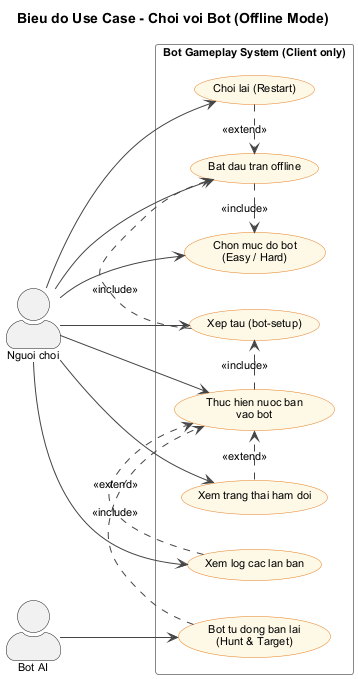

The diagram above was rendered by PlantUML. Its source (embedded in the PNG):
@startuml UC-05-BotGameplay
title Bieu do Use Case - Choi voi Bot (Offline Mode)

skinparam actorStyle awesome
skinparam usecaseBorderColor #E67E22
skinparam usecaseBackgroundColor #FEF9E7
skinparam rectangleBorderColor #888
skinparam ArrowColor #444
skinparam defaultFontName Arial
skinparam defaultFontSize 11

left to right direction

actor "Nguoi choi" as Player
actor "Bot AI"     as Bot

rectangle "Bot Gameplay System (Client only)" {

    usecase "Chon muc do bot\n(Easy / Hard)"       as UC1
    usecase "Bat dau tran offline"                 as UC2
    usecase "Xep tau (bot-setup)"                  as UC3
    usecase "Thuc hien nuoc ban\nvao bot"          as UC4
    usecase "Bot tu dong ban lai\n(Hunt & Target)" as UC5
    usecase "Xem trang thai ham doi"               as UC6
    usecase "Xem log cac lan ban"                  as UC7
    usecase "Choi lai (Restart)"                   as UC8

    UC2 .> UC1  : <<include>>
    UC3 .> UC2  : <<include>>
    UC4 .> UC3  : <<include>>
    UC5 .> UC4  : <<include>>
    UC6 .> UC4  : <<extend>>
    UC7 .> UC4  : <<extend>>
    UC8 .> UC2  : <<extend>>
}

Player --> UC1
Player --> UC2
Player --> UC3
Player --> UC4
Player --> UC6
Player --> UC7
Player --> UC8

Bot    --> UC5

@enduml